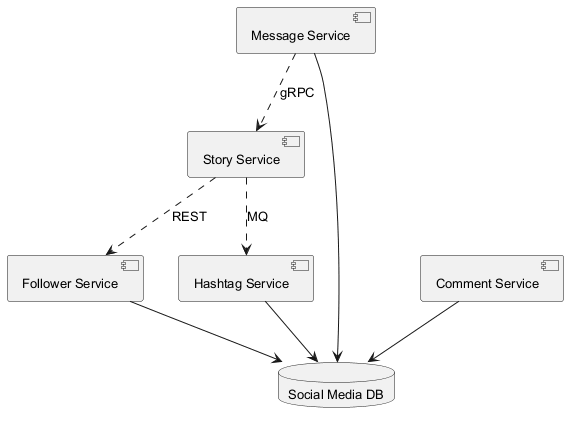

The diagram above was rendered by PlantUML. Its source (embedded in the PNG):
@startuml
skinparam backgroundColor #FFFFFF
skinparam classBackgroundColor #F1F8E9
skinparam classBorderColor #33691E
skinparam defaultFontSize 13
component "Message Service" as C_MessageService
component "Story Service" as C_StoryService
component "Follower Service" as C_FollowerService
component "Comment Service" as C_CommentService
component "Hashtag Service" as C_HashtagService
database "Social Media DB" as DB_social_media
C_MessageService --> DB_social_media
C_FollowerService --> DB_social_media
C_CommentService --> DB_social_media
C_HashtagService --> DB_social_media
C_StoryService ..> C_HashtagService : MQ
C_MessageService ..> C_StoryService : gRPC
C_StoryService ..> C_FollowerService : REST
@enduml